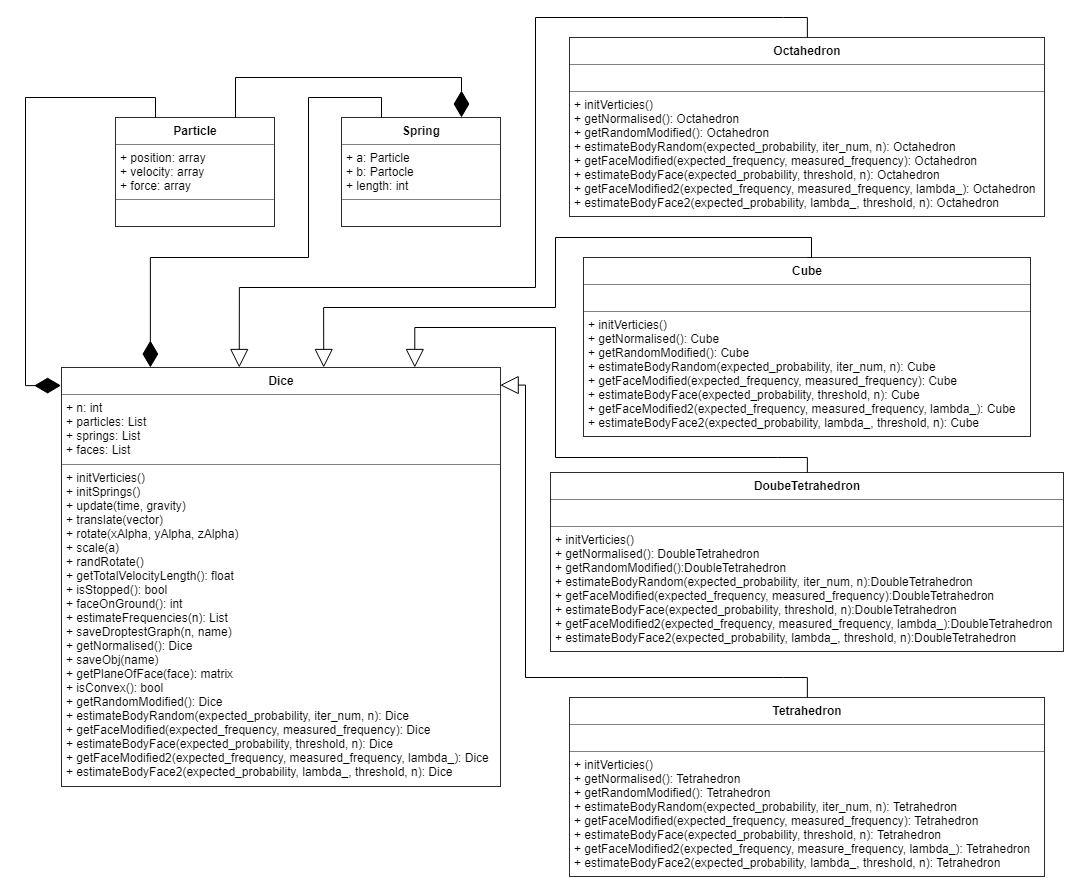

The diagram above was exported from draw.io. Its source (the exported page's mxGraphModel, read from the mxfile embedded in the PNG):
<mxGraphModel dx="1240" dy="704" grid="1" gridSize="10" guides="1" tooltips="1" connect="1" arrows="1" fold="1" page="1" pageScale="1" pageWidth="827" pageHeight="1169" math="0" shadow="0">
  <root>
    <mxCell id="0" />
    <mxCell id="1" parent="0" />
    <mxCell id="hV8pC2tkIJKTKsHrNUIu-1" value="&lt;table border=&quot;1&quot; width=&quot;100%&quot; cellpadding=&quot;4&quot; style=&quot;width: 100% ; height: 100% ; border-collapse: collapse&quot;&gt;&lt;tbody&gt;&lt;tr&gt;&lt;th align=&quot;center&quot;&gt;Dice&lt;/th&gt;&lt;/tr&gt;&lt;tr&gt;&lt;td&gt;+ n: int&lt;br&gt;+ particles: List&lt;br&gt;+ springs: List&lt;br&gt;+ faces: List&lt;/td&gt;&lt;/tr&gt;&lt;tr&gt;&lt;td&gt;+ initVerticies()&lt;br&gt;+ initSprings()&lt;br&gt;+ update(time, gravity)&lt;br&gt;+ translate(vector)&lt;br&gt;+ rotate(xAlpha, yAlpha, zAlpha)&lt;br&gt;+ scale(a)&lt;br&gt;+ randRotate()&lt;br&gt;+ getTotalVelocityLength(): float&lt;br&gt;+ isStopped(): bool&lt;br&gt;+ faceOnGround(): int&lt;br&gt;+ estimateFrequencies(n): List&lt;br&gt;+ saveDroptestGraph(n, name)&lt;br&gt;+ getNormalised(): Dice&lt;br&gt;+ saveObj(name)&lt;br&gt;+ getPlaneOfFace(face): matrix&lt;br&gt;+ isConvex(): bool&lt;br&gt;+ getRandomModified(): Dice&lt;br&gt;+ estimateBodyRandom(expected_probability, iter_num, n): Dice&lt;br&gt;+ getFaceModified(expected_frequency, measured_frequency): Dice&lt;br&gt;+ estimateBodyFace(expected_probability, threshold, n): Dice&lt;br&gt;+ getFaceModified2(expected_frequency, measured_frequency, lambda_): Dice&lt;br&gt;+ estimateBodyFace2(expected_probability, lambda_, threshold, n): Dice&lt;br&gt;&lt;/td&gt;&lt;/tr&gt;&lt;/tbody&gt;&lt;/table&gt;" style="text;html=1;strokeColor=none;fillColor=none;overflow=fill;" parent="1" vertex="1">
      <mxGeometry x="256" y="390" width="440" height="420" as="geometry" />
    </mxCell>
    <mxCell id="hV8pC2tkIJKTKsHrNUIu-3" value="&lt;table border=&quot;1&quot; width=&quot;100%&quot; cellpadding=&quot;4&quot; style=&quot;width: 100% ; height: 100% ; border-collapse: collapse&quot;&gt;&lt;tbody&gt;&lt;tr&gt;&lt;th align=&quot;center&quot;&gt;Particle&lt;/th&gt;&lt;/tr&gt;&lt;tr&gt;&lt;td&gt;+ position: array&lt;br&gt;+ velocity: array&lt;br&gt;+ force: array&lt;/td&gt;&lt;/tr&gt;&lt;tr&gt;&lt;td align=&quot;center&quot;&gt;&lt;br&gt;&lt;/td&gt;&lt;/tr&gt;&lt;/tbody&gt;&lt;/table&gt;" style="text;html=1;strokeColor=none;fillColor=none;overflow=fill;align=left;" parent="1" vertex="1">
      <mxGeometry x="310" y="140" width="160" height="110" as="geometry" />
    </mxCell>
    <mxCell id="hV8pC2tkIJKTKsHrNUIu-8" value="&lt;table border=&quot;1&quot; width=&quot;100%&quot; cellpadding=&quot;4&quot; style=&quot;width: 100% ; height: 100% ; border-collapse: collapse&quot;&gt;&lt;tbody&gt;&lt;tr&gt;&lt;th align=&quot;center&quot;&gt;&lt;b&gt;Spring&lt;/b&gt;&lt;/th&gt;&lt;/tr&gt;&lt;tr&gt;&lt;td&gt;&lt;div style=&quot;text-align: left&quot;&gt;+ a: Particle&lt;/div&gt;&lt;div style=&quot;text-align: left&quot;&gt;+ b: Partocle&lt;/div&gt;&lt;div style=&quot;text-align: left&quot;&gt;+ length: int&lt;/div&gt;&lt;/td&gt;&lt;/tr&gt;&lt;tr&gt;&lt;td style=&quot;text-align: left&quot;&gt;&lt;br&gt;&lt;/td&gt;&lt;/tr&gt;&lt;/tbody&gt;&lt;/table&gt;" style="text;html=1;strokeColor=none;fillColor=none;overflow=fill;align=center;" parent="1" vertex="1">
      <mxGeometry x="536" y="140" width="160" height="110" as="geometry" />
    </mxCell>
    <mxCell id="hV8pC2tkIJKTKsHrNUIu-9" value="&lt;table border=&quot;1&quot; width=&quot;100%&quot; cellpadding=&quot;4&quot; style=&quot;width: 100% ; height: 100% ; border-collapse: collapse&quot;&gt;&lt;tbody&gt;&lt;tr&gt;&lt;th align=&quot;center&quot;&gt;Cube&lt;/th&gt;&lt;/tr&gt;&lt;tr&gt;&lt;td&gt;&lt;br&gt;&lt;/td&gt;&lt;/tr&gt;&lt;tr&gt;&lt;td&gt;+ initVerticies()&lt;br&gt;+ getNormalised(): Cube&lt;br&gt;+ getRandomModified(): Cube&lt;br&gt;+ estimateBodyRandom(expected_probability, iter_num, n): Cube&lt;br&gt;+ getFaceModified(expected_frequency, measured_frequency): Cube&lt;br&gt;+ estimateBodyFace(expected_probability, threshold, n): Cube&lt;br&gt;+ getFaceModified2(expected_frequency, measured_frequency, lambda_): Cube&lt;br&gt;+ estimateBodyFace2(expected_probability, lambda_, threshold, n): Cube&lt;br&gt;&lt;/td&gt;&lt;/tr&gt;&lt;/tbody&gt;&lt;/table&gt;" style="text;html=1;strokeColor=none;fillColor=none;overflow=fill;align=left;" parent="1" vertex="1">
      <mxGeometry x="778.13" y="280" width="447.5" height="180" as="geometry" />
    </mxCell>
    <mxCell id="hV8pC2tkIJKTKsHrNUIu-10" value="&lt;table border=&quot;1&quot; width=&quot;100%&quot; cellpadding=&quot;4&quot; style=&quot;width: 100% ; height: 100% ; border-collapse: collapse&quot;&gt;&lt;tbody&gt;&lt;tr&gt;&lt;th align=&quot;center&quot;&gt;Tetrahedron&lt;/th&gt;&lt;/tr&gt;&lt;tr&gt;&lt;td&gt;&lt;br&gt;&lt;/td&gt;&lt;/tr&gt;&lt;tr&gt;&lt;td&gt;+ initVerticies()&lt;br&gt;+ getNormalised(): Tetrahedron&lt;br&gt;+ getRandomModified(): Tetrahedron&lt;br&gt;+ estimateBodyRandom(expected_probability, iter_num, n): Tetrahedron&lt;br&gt;+ getFaceModified(expected_frequency, measured_frequency): Tetrahedron&lt;br&gt;+ estimateBodyFace(expected_probability, threshold, n): Tetrahedron&lt;br&gt;+ getFaceModified2(expected_frequency, measure_frequency, lambda_): Tetrahedron&lt;br&gt;+ estimateBodyFace2(expected_probability, lambda_, threshold, n): Tetrahedron&lt;br&gt;&lt;/td&gt;&lt;/tr&gt;&lt;/tbody&gt;&lt;/table&gt;" style="text;html=1;strokeColor=none;fillColor=none;overflow=fill;align=left;" parent="1" vertex="1">
      <mxGeometry x="763.75" y="720" width="476.25" height="180" as="geometry" />
    </mxCell>
    <mxCell id="hV8pC2tkIJKTKsHrNUIu-11" value="&lt;table border=&quot;1&quot; width=&quot;100%&quot; cellpadding=&quot;4&quot; style=&quot;width: 100% ; height: 100% ; border-collapse: collapse&quot;&gt;&lt;tbody&gt;&lt;tr&gt;&lt;th align=&quot;center&quot;&gt;DoubeTetrahedron&lt;/th&gt;&lt;/tr&gt;&lt;tr&gt;&lt;td&gt;&lt;br&gt;&lt;/td&gt;&lt;/tr&gt;&lt;tr&gt;&lt;td&gt;+ initVerticies()&lt;br&gt;+ getNormalised(): DoubleTetrahedron&lt;br&gt;+ getRandomModified():DoubleTetrahedron&lt;br&gt;+ estimateBodyRandom(expected_probability, iter_num, n):DoubleTetrahedron&lt;br&gt;+ getFaceModified(expected_frequency, measured_frequency):DoubleTetrahedron&lt;br&gt;+ estimateBodyFace(expected_probability, threshold, n):DoubleTetrahedron&lt;br&gt;+ getFaceModified2(expected_frequency, measured_frequency, lambda_):DoubleTetrahedron&lt;br&gt;+ estimateBodyFace2(expected_probability, lambda_, threshold, n):DoubleTetrahedron&lt;br&gt;&lt;/td&gt;&lt;/tr&gt;&lt;/tbody&gt;&lt;/table&gt;" style="text;html=1;strokeColor=none;fillColor=none;overflow=fill;align=left;" parent="1" vertex="1">
      <mxGeometry x="744.6899999999999" y="495" width="514.37" height="180" as="geometry" />
    </mxCell>
    <mxCell id="hV8pC2tkIJKTKsHrNUIu-12" value="&lt;table border=&quot;1&quot; width=&quot;100%&quot; cellpadding=&quot;4&quot; style=&quot;width: 100% ; height: 100% ; border-collapse: collapse&quot;&gt;&lt;tbody&gt;&lt;tr&gt;&lt;th align=&quot;center&quot;&gt;Octahedron&lt;/th&gt;&lt;/tr&gt;&lt;tr&gt;&lt;td&gt;&lt;br&gt;&lt;/td&gt;&lt;/tr&gt;&lt;tr&gt;&lt;td&gt;+ initVerticies()&lt;br&gt;+ getNormalised(): Octahedron&lt;br&gt;+ getRandomModified(): Octahedron&lt;br&gt;+ estimateBodyRandom(expected_probability, iter_num, n): Octahedron&lt;br&gt;+ getFaceModified(expected_frequency, measured_frequency): Octahedron&lt;br&gt;+ estimateBodyFace(expected_probability, threshold, n): Octahedron&lt;br&gt;+ getFaceModified2(expected_frequency, measured_frequency, lambda_): Octahedron&lt;br&gt;+ estimateBodyFace2(expected_probability, lambda_, threshold, n): Octahedron&lt;br&gt;&lt;/td&gt;&lt;/tr&gt;&lt;/tbody&gt;&lt;/table&gt;" style="text;html=1;strokeColor=none;fillColor=none;overflow=fill;align=left;" parent="1" vertex="1">
      <mxGeometry x="763.75" y="60" width="476.25" height="180" as="geometry" />
    </mxCell>
    <mxCell id="hV8pC2tkIJKTKsHrNUIu-18" value="" style="endArrow=block;endSize=16;endFill=0;html=1;rounded=0;exitX=0.5;exitY=0;exitDx=0;exitDy=0;edgeStyle=orthogonalEdgeStyle;entryX=0.803;entryY=0;entryDx=0;entryDy=0;entryPerimeter=0;" parent="1" source="hV8pC2tkIJKTKsHrNUIu-11" target="hV8pC2tkIJKTKsHrNUIu-1" edge="1">
      <mxGeometry width="160" relative="1" as="geometry">
        <mxPoint x="580" y="30" as="sourcePoint" />
        <mxPoint x="538" y="380" as="targetPoint" />
        <Array as="points">
          <mxPoint x="972" y="480" />
          <mxPoint x="750" y="480" />
          <mxPoint x="750" y="350" />
          <mxPoint x="620" y="350" />
        </Array>
      </mxGeometry>
    </mxCell>
    <mxCell id="hV8pC2tkIJKTKsHrNUIu-20" value="&lt;br&gt;" style="endArrow=block;endSize=16;endFill=0;html=1;rounded=0;exitX=0.5;exitY=0;exitDx=0;exitDy=0;edgeStyle=orthogonalEdgeStyle;entryX=0.596;entryY=0;entryDx=0;entryDy=0;entryPerimeter=0;" parent="1" source="hV8pC2tkIJKTKsHrNUIu-9" target="hV8pC2tkIJKTKsHrNUIu-1" edge="1">
      <mxGeometry width="160" relative="1" as="geometry">
        <mxPoint x="560" y="160" as="sourcePoint" />
        <mxPoint x="460" y="350" as="targetPoint" />
        <Array as="points">
          <mxPoint x="1006" y="260" />
          <mxPoint x="750" y="260" />
          <mxPoint x="750" y="330" />
          <mxPoint x="518" y="330" />
        </Array>
      </mxGeometry>
    </mxCell>
    <mxCell id="hV8pC2tkIJKTKsHrNUIu-23" value="" style="endArrow=block;endSize=16;endFill=0;html=1;rounded=0;exitX=0.5;exitY=0;exitDx=0;exitDy=0;edgeStyle=orthogonalEdgeStyle;entryX=0.404;entryY=0;entryDx=0;entryDy=0;entryPerimeter=0;" parent="1" source="hV8pC2tkIJKTKsHrNUIu-12" target="hV8pC2tkIJKTKsHrNUIu-1" edge="1">
      <mxGeometry width="160" relative="1" as="geometry">
        <mxPoint x="690" y="100" as="sourcePoint" />
        <mxPoint x="466" y="350" as="targetPoint" />
        <Array as="points">
          <mxPoint x="978" y="40" />
          <mxPoint x="730" y="40" />
          <mxPoint x="730" y="310" />
          <mxPoint x="466" y="310" />
        </Array>
      </mxGeometry>
    </mxCell>
    <mxCell id="hV8pC2tkIJKTKsHrNUIu-25" value="" style="endArrow=block;endSize=16;endFill=0;html=1;rounded=0;exitX=0.5;exitY=0;exitDx=0;exitDy=0;edgeStyle=orthogonalEdgeStyle;entryX=0.997;entryY=0.042;entryDx=0;entryDy=0;entryPerimeter=0;" parent="1" source="hV8pC2tkIJKTKsHrNUIu-10" target="hV8pC2tkIJKTKsHrNUIu-1" edge="1">
      <mxGeometry width="160" relative="1" as="geometry">
        <mxPoint x="690" y="600" as="sourcePoint" />
        <mxPoint x="620" y="396" as="targetPoint" />
        <Array as="points">
          <mxPoint x="978" y="700" />
          <mxPoint x="720" y="700" />
          <mxPoint x="720" y="398" />
        </Array>
      </mxGeometry>
    </mxCell>
    <mxCell id="hV8pC2tkIJKTKsHrNUIu-26" value="" style="endArrow=diamondThin;endFill=1;endSize=24;html=1;rounded=0;exitX=0.25;exitY=0;exitDx=0;exitDy=0;edgeStyle=orthogonalEdgeStyle;entryX=-0.001;entryY=0.043;entryDx=0;entryDy=0;entryPerimeter=0;" parent="1" source="hV8pC2tkIJKTKsHrNUIu-3" target="hV8pC2tkIJKTKsHrNUIu-1" edge="1">
      <mxGeometry width="160" relative="1" as="geometry">
        <mxPoint x="230" y="10" as="sourcePoint" />
        <mxPoint x="300" y="340" as="targetPoint" />
        <Array as="points">
          <mxPoint x="350" y="120" />
          <mxPoint x="220" y="120" />
          <mxPoint x="220" y="408" />
        </Array>
      </mxGeometry>
    </mxCell>
    <mxCell id="hV8pC2tkIJKTKsHrNUIu-27" value="" style="endArrow=diamondThin;endFill=1;endSize=24;html=1;rounded=0;edgeStyle=orthogonalEdgeStyle;exitX=0.25;exitY=0;exitDx=0;exitDy=0;entryX=0.202;entryY=0;entryDx=0;entryDy=0;entryPerimeter=0;" parent="1" source="hV8pC2tkIJKTKsHrNUIu-8" target="hV8pC2tkIJKTKsHrNUIu-1" edge="1">
      <mxGeometry width="160" relative="1" as="geometry">
        <mxPoint x="300" y="274" as="sourcePoint" />
        <mxPoint x="360" y="320" as="targetPoint" />
        <Array as="points">
          <mxPoint x="576" y="120" />
          <mxPoint x="503" y="120" />
          <mxPoint x="503" y="280" />
          <mxPoint x="345" y="280" />
        </Array>
      </mxGeometry>
    </mxCell>
    <mxCell id="hV8pC2tkIJKTKsHrNUIu-28" value="" style="endArrow=diamondThin;endFill=1;endSize=24;html=1;rounded=0;exitX=0.75;exitY=0;exitDx=0;exitDy=0;entryX=0.75;entryY=0;entryDx=0;entryDy=0;edgeStyle=orthogonalEdgeStyle;" parent="1" source="hV8pC2tkIJKTKsHrNUIu-3" target="hV8pC2tkIJKTKsHrNUIu-8" edge="1">
      <mxGeometry width="160" relative="1" as="geometry">
        <mxPoint x="160" y="130" as="sourcePoint" />
        <mxPoint x="170" y="220" as="targetPoint" />
        <Array as="points">
          <mxPoint x="430" y="100" />
          <mxPoint x="656" y="100" />
        </Array>
      </mxGeometry>
    </mxCell>
  </root>
</mxGraphModel>